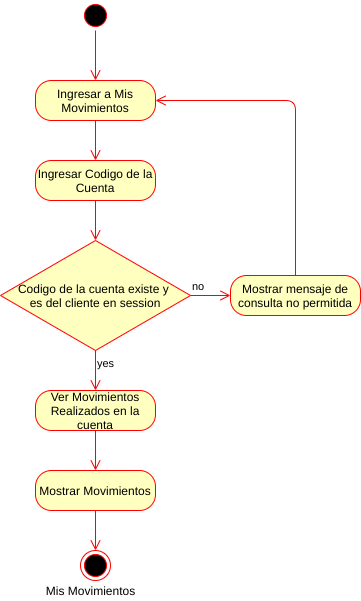

The diagram above was exported from draw.io. Its source (the exported page's mxGraphModel, read from the mxfile embedded in the PNG):
<mxGraphModel dx="1102" dy="426" grid="1" gridSize="10" guides="1" tooltips="1" connect="1" arrows="1" fold="1" page="1" pageScale="1" pageWidth="827" pageHeight="1169" math="0" shadow="0">
  <root>
    <mxCell id="GwkFVDC1XQzEcO7YPkMr-0" />
    <mxCell id="GwkFVDC1XQzEcO7YPkMr-1" parent="GwkFVDC1XQzEcO7YPkMr-0" />
    <mxCell id="4nWqMs0DePiVxBts_Tuk-0" value="" style="ellipse;html=1;shape=startState;fillColor=#000000;strokeColor=#ff0000;" parent="GwkFVDC1XQzEcO7YPkMr-1" vertex="1">
      <mxGeometry x="370" y="90" width="30" height="30" as="geometry" />
    </mxCell>
    <mxCell id="4nWqMs0DePiVxBts_Tuk-1" value="" style="edgeStyle=orthogonalEdgeStyle;html=1;verticalAlign=bottom;endArrow=open;endSize=8;strokeColor=#ff0000;entryX=0.5;entryY=0;entryDx=0;entryDy=0;" parent="GwkFVDC1XQzEcO7YPkMr-1" source="4nWqMs0DePiVxBts_Tuk-0" target="4nWqMs0DePiVxBts_Tuk-2" edge="1">
      <mxGeometry relative="1" as="geometry">
        <mxPoint x="385" y="230" as="targetPoint" />
      </mxGeometry>
    </mxCell>
    <mxCell id="4nWqMs0DePiVxBts_Tuk-2" value="Ingresar a Mis Movimientos" style="rounded=1;whiteSpace=wrap;html=1;arcSize=40;fontColor=#000000;fillColor=#ffffc0;strokeColor=#ff0000;" parent="GwkFVDC1XQzEcO7YPkMr-1" vertex="1">
      <mxGeometry x="325" y="170" width="120" height="40" as="geometry" />
    </mxCell>
    <mxCell id="4nWqMs0DePiVxBts_Tuk-3" value="" style="edgeStyle=orthogonalEdgeStyle;html=1;verticalAlign=bottom;endArrow=open;endSize=8;strokeColor=#ff0000;entryX=0.5;entryY=0;entryDx=0;entryDy=0;" parent="GwkFVDC1XQzEcO7YPkMr-1" source="4nWqMs0DePiVxBts_Tuk-2" target="4nWqMs0DePiVxBts_Tuk-4" edge="1">
      <mxGeometry relative="1" as="geometry">
        <mxPoint x="385" y="280" as="targetPoint" />
      </mxGeometry>
    </mxCell>
    <mxCell id="4nWqMs0DePiVxBts_Tuk-4" value="Ingresar Codigo de la Cuenta" style="rounded=1;whiteSpace=wrap;html=1;arcSize=40;fontColor=#000000;fillColor=#ffffc0;strokeColor=#ff0000;" parent="GwkFVDC1XQzEcO7YPkMr-1" vertex="1">
      <mxGeometry x="325" y="250" width="120" height="40" as="geometry" />
    </mxCell>
    <mxCell id="4nWqMs0DePiVxBts_Tuk-5" value="Codigo de la cuenta existe y &lt;br&gt;es del cliente en session" style="rhombus;whiteSpace=wrap;html=1;fillColor=#ffffc0;strokeColor=#ff0000;" parent="GwkFVDC1XQzEcO7YPkMr-1" vertex="1">
      <mxGeometry x="290" y="330" width="190" height="110" as="geometry" />
    </mxCell>
    <mxCell id="4nWqMs0DePiVxBts_Tuk-6" value="no" style="edgeStyle=orthogonalEdgeStyle;html=1;align=left;verticalAlign=bottom;endArrow=open;endSize=8;strokeColor=#ff0000;entryX=0;entryY=0.5;entryDx=0;entryDy=0;" parent="GwkFVDC1XQzEcO7YPkMr-1" source="4nWqMs0DePiVxBts_Tuk-5" target="4nWqMs0DePiVxBts_Tuk-9" edge="1">
      <mxGeometry x="-1" relative="1" as="geometry">
        <mxPoint x="520" y="385" as="targetPoint" />
      </mxGeometry>
    </mxCell>
    <mxCell id="4nWqMs0DePiVxBts_Tuk-7" value="yes" style="edgeStyle=orthogonalEdgeStyle;html=1;align=left;verticalAlign=top;endArrow=open;endSize=8;strokeColor=#ff0000;entryX=0.5;entryY=0;entryDx=0;entryDy=0;" parent="GwkFVDC1XQzEcO7YPkMr-1" source="4nWqMs0DePiVxBts_Tuk-5" target="4nWqMs0DePiVxBts_Tuk-11" edge="1">
      <mxGeometry x="-1" relative="1" as="geometry">
        <mxPoint x="385" y="480" as="targetPoint" />
      </mxGeometry>
    </mxCell>
    <mxCell id="4nWqMs0DePiVxBts_Tuk-8" value="" style="edgeStyle=orthogonalEdgeStyle;html=1;verticalAlign=bottom;endArrow=open;endSize=8;strokeColor=#ff0000;entryX=0.5;entryY=0;entryDx=0;entryDy=0;exitX=0.5;exitY=1;exitDx=0;exitDy=0;" parent="GwkFVDC1XQzEcO7YPkMr-1" source="4nWqMs0DePiVxBts_Tuk-4" target="4nWqMs0DePiVxBts_Tuk-5" edge="1">
      <mxGeometry relative="1" as="geometry">
        <mxPoint x="384.5" y="340" as="targetPoint" />
        <mxPoint x="384.5" y="300" as="sourcePoint" />
      </mxGeometry>
    </mxCell>
    <mxCell id="4nWqMs0DePiVxBts_Tuk-9" value="Mostrar mensaje de&lt;br&gt;consulta no permitida" style="rounded=1;whiteSpace=wrap;html=1;arcSize=40;fontColor=#000000;fillColor=#ffffc0;strokeColor=#ff0000;" parent="GwkFVDC1XQzEcO7YPkMr-1" vertex="1">
      <mxGeometry x="520" y="365" width="130" height="40" as="geometry" />
    </mxCell>
    <mxCell id="4nWqMs0DePiVxBts_Tuk-10" value="" style="edgeStyle=orthogonalEdgeStyle;html=1;verticalAlign=bottom;endArrow=open;endSize=8;strokeColor=#ff0000;entryX=1;entryY=0.5;entryDx=0;entryDy=0;exitX=0.5;exitY=0;exitDx=0;exitDy=0;" parent="GwkFVDC1XQzEcO7YPkMr-1" source="4nWqMs0DePiVxBts_Tuk-9" target="4nWqMs0DePiVxBts_Tuk-2" edge="1">
      <mxGeometry relative="1" as="geometry">
        <mxPoint x="600" y="460" as="targetPoint" />
        <mxPoint x="599.5" y="420" as="sourcePoint" />
      </mxGeometry>
    </mxCell>
    <mxCell id="4nWqMs0DePiVxBts_Tuk-11" value="Ver Movimientos Realizados en la cuenta" style="rounded=1;whiteSpace=wrap;html=1;arcSize=40;fontColor=#000000;fillColor=#ffffc0;strokeColor=#ff0000;" parent="GwkFVDC1XQzEcO7YPkMr-1" vertex="1">
      <mxGeometry x="325" y="480" width="120" height="40" as="geometry" />
    </mxCell>
    <mxCell id="4nWqMs0DePiVxBts_Tuk-12" value="" style="ellipse;html=1;shape=endState;fillColor=#000000;strokeColor=#ff0000;" parent="GwkFVDC1XQzEcO7YPkMr-1" vertex="1">
      <mxGeometry x="370" y="640" width="30" height="30" as="geometry" />
    </mxCell>
    <mxCell id="4nWqMs0DePiVxBts_Tuk-13" value="" style="edgeStyle=orthogonalEdgeStyle;html=1;align=left;verticalAlign=top;endArrow=open;endSize=8;strokeColor=#ff0000;exitX=0.5;exitY=1;exitDx=0;exitDy=0;entryX=0.5;entryY=0;entryDx=0;entryDy=0;" parent="GwkFVDC1XQzEcO7YPkMr-1" source="4nWqMs0DePiVxBts_Tuk-11" target="4nWqMs0DePiVxBts_Tuk-15" edge="1">
      <mxGeometry x="-1" relative="1" as="geometry">
        <mxPoint x="390" y="550" as="targetPoint" />
        <mxPoint x="385" y="520" as="sourcePoint" />
      </mxGeometry>
    </mxCell>
    <mxCell id="4nWqMs0DePiVxBts_Tuk-14" value="Mis Movimientos" style="text;html=1;align=center;verticalAlign=middle;resizable=0;points=[];autosize=1;" parent="GwkFVDC1XQzEcO7YPkMr-1" vertex="1">
      <mxGeometry x="330" y="670" width="100" height="20" as="geometry" />
    </mxCell>
    <mxCell id="4nWqMs0DePiVxBts_Tuk-15" value="Mostrar Movimientos" style="rounded=1;whiteSpace=wrap;html=1;arcSize=40;fontColor=#000000;fillColor=#ffffc0;strokeColor=#ff0000;" parent="GwkFVDC1XQzEcO7YPkMr-1" vertex="1">
      <mxGeometry x="325" y="560" width="120" height="40" as="geometry" />
    </mxCell>
    <mxCell id="4nWqMs0DePiVxBts_Tuk-16" value="" style="edgeStyle=orthogonalEdgeStyle;html=1;align=left;verticalAlign=top;endArrow=open;endSize=8;strokeColor=#ff0000;exitX=0.5;exitY=1;exitDx=0;exitDy=0;entryX=0.5;entryY=0;entryDx=0;entryDy=0;" parent="GwkFVDC1XQzEcO7YPkMr-1" source="4nWqMs0DePiVxBts_Tuk-15" target="4nWqMs0DePiVxBts_Tuk-12" edge="1">
      <mxGeometry x="-1" relative="1" as="geometry">
        <mxPoint x="390" y="640" as="targetPoint" />
        <mxPoint x="385" y="610" as="sourcePoint" />
      </mxGeometry>
    </mxCell>
  </root>
</mxGraphModel>